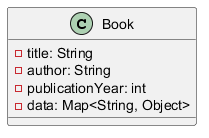

The diagram above was rendered by PlantUML. Its source (embedded in the PNG):
@startuml
   class Book {
       - title: String
       - author: String
       - publicationYear: int
       - data: Map<String, Object>
   }
   @enduml